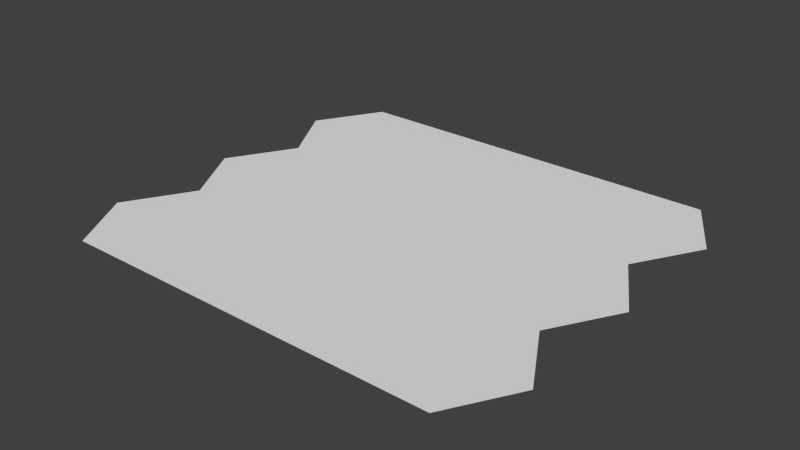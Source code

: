 # Source: map_base.blend  (saved by Blender 2.67.0; exported with 4.5.12 LTS)
import bpy
from mathutils import Matrix  # noqa: F401  (used for matrix-valued properties, if any)

bpy.ops.wm.read_factory_settings(use_empty=True)
scene = bpy.context.scene
scene.name = 'Scene'

# ---- collections
col_collection_1 = bpy.data.collections.new('Collection 1'); scene.collection.children.link(col_collection_1)

# ---- world
world_world = bpy.data.worlds.new('World'); scene.world = world_world
world_world.color = (0.05088, 0.05088, 0.05088)
world_world.use_sun_shadow = False
world_world.sun_shadow_jitter_overblur = 0.0
world_world.cycles.sampling_method = 'MANUAL'
world_world.cycles.sample_map_resolution = 256

# ---- meshes
me_plane_002 = bpy.data.meshes.new('Plane.002')
me_plane_002.from_pydata([(0.0, 0.866, 0.0), (6.0, 0.866, 0.0), (5.5, 0.0, 0.0), (0.5, 0.0, 0.0), (1.49e-07, 2.598, 0.0), (6.0, 2.598, 0.0), (5.5, 1.732, 0.0), (0.5, 1.732, 0.0), (1.192e-07, 4.33, 0.0), (6.0, 4.33, 0.0), (5.5, 3.464, 0.0), (0.5, 3.464, 0.0), (5.5, 5.196, 0.0), (0.5, 5.196, 0.0), (4.25, 0.0, 0.0), (3.0, 0.0, 0.0), (1.75, 0.0, 0.0), (4.25, 1.732, 0.0), (3.0, 1.732, 0.0), (1.75, 1.732, 0.0), (4.25, 3.464, 0.0), (3.0, 3.464, 0.0), (1.75, 3.464, 0.0), (4.25, 5.196, 0.0), (3.0, 5.196, 0.0), (1.75, 5.196, 0.0), (4.8, 2.598, 0.0), (3.6, 2.598, 0.0), (2.4, 2.598, 0.0), (1.2, 2.598, 0.0), (4.8, 0.866, 0.0), (3.6, 0.866, 0.0), (2.4, 0.866, 0.0), (1.2, 0.866, 0.0), (4.8, 4.33, 0.0), (3.6, 4.33, 0.0), (2.4, 4.33, 0.0), (1.2, 4.33, 0.0)], [], [(7, 29, 4), (11, 4, 29), (33, 3, 16), (33, 19, 7), (29, 7, 19), (33, 0, 3), (7, 0, 33), (11, 37, 8), (13, 8, 37), (29, 22, 11), (37, 11, 22), (37, 25, 13), (30, 14, 2), (31, 15, 14), (32, 16, 15), (30, 6, 17), (26, 17, 6), (31, 17, 18), (27, 18, 17), (28, 19, 18), (32, 18, 19), (26, 10, 20), (34, 20, 10), (27, 20, 21), (35, 21, 20), (36, 22, 21), (28, 21, 22), (34, 12, 23), (35, 23, 24), (36, 24, 25), (26, 5, 10), (5, 26, 6), (17, 26, 27), (20, 27, 26), (18, 27, 28), (21, 28, 27), (22, 29, 28), (19, 28, 29), (30, 1, 6), (2, 1, 30), (14, 30, 31), (17, 31, 30), (18, 32, 31), (16, 32, 33), (32, 19, 33), (10, 9, 34), (12, 34, 9), (20, 34, 35), (23, 35, 34), (21, 35, 36), (24, 36, 35), (22, 36, 37), (36, 25, 37), (31, 32, 15)])
me_plane_002.use_remesh_preserve_volume = False
me_plane_002.use_remesh_preserve_attributes = False
me_plane_002.use_mirror_vertex_groups = False
me_plane_002.update()

# ---- objects
ob_plane = bpy.data.objects.new('Plane', me_plane_002)

# ---- transforms, parenting, visibility, modifiers, constraints
ob_plane.location = (0.0, 0.0, 0.0)
ob_plane.lineart.crease_threshold = 0.0

# ---- collection membership
col_collection_1.objects.link(ob_plane)

# ---- scene / render settings (as saved in the file)
scene.frame_start = 1; scene.frame_end = 250; scene.frame_set(0)
scene.render.engine = 'BLENDER_EEVEE_NEXT'
scene.render.image_settings.color_mode = 'RGB'
scene.render.image_settings.compression = 90
scene.render.resolution_percentage = 50
scene.render.dither_intensity = 0.0
scene.cycles.use_denoising = False
scene.cycles.samples = 10
scene.cycles.sampling_pattern = 'TABULATED_SOBOL'
scene.cycles.light_sampling_threshold = 0.0
scene.cycles.use_adaptive_sampling = False
scene.cycles.use_light_tree = False
scene.cycles.blur_glossy = 0.0
scene.cycles.volume_bounces = 1
scene.cycles.pixel_filter_type = 'GAUSSIAN'
scene.cycles.sample_clamp_indirect = 0.0
scene.view_settings.view_transform = 'Standard'
bpy.context.view_layer.update()

# ---- added for rendering (the .blend has no active camera and no usable light): camera, sun
cam_auto = bpy.data.cameras.new('AutoCamera')
cam_auto.lens = 50.0
cam_auto.sensor_width = 36.0
cam_auto.clip_end = 1000.0
ob_auto_camera = bpy.data.objects.new('AutoCamera', cam_auto)
scene.collection.objects.link(ob_auto_camera)
ob_auto_camera.location = (10.3437, -6.21438, 5.87492)
ob_auto_camera.rotation_euler = (1.09748, -7.21219e-08, 0.694738)
scene.camera = ob_auto_camera
light_auto_sun = bpy.data.lights.new('AutoSun', 'SUN')
light_auto_sun.energy = 3.0
light_auto_sun.angle = 0.0523599
ob_auto_sun = bpy.data.objects.new('AutoSun', light_auto_sun)
scene.collection.objects.link(ob_auto_sun)
ob_auto_sun.rotation_euler = (0.872665, 0.174533, 0.523599)
bpy.context.view_layer.update()
